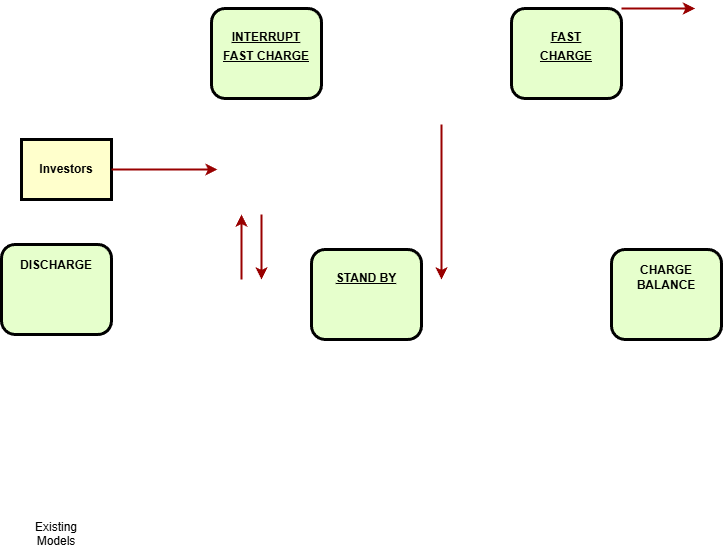

The diagram above was exported from draw.io. Its source (the exported page's mxGraphModel, read from the mxfile embedded in the PNG):
<mxGraphModel dx="902" dy="730" grid="1" gridSize="10" guides="1" tooltips="1" connect="1" arrows="1" fold="1" page="1" pageScale="1" pageWidth="826" pageHeight="1169" background="none" math="0" shadow="0">
  <root>
    <mxCell id="0" />
    <mxCell id="1" parent="0" />
    <mxCell id="4" value="Investors" style="whiteSpace=wrap;align=center;verticalAlign=middle;fontStyle=1;strokeWidth=3;fillColor=#FFFFCC" parent="1" vertex="1">
      <mxGeometry x="40" y="251" width="90" height="60" as="geometry" />
    </mxCell>
    <mxCell id="7" value="&lt;p style=&quot;margin: 0px; margin-top: 4px; text-align: center; text-decoration: underline;&quot;&gt;&lt;br&gt;&lt;/p&gt;&lt;p style=&quot;margin: 0px; margin-top: 4px; text-align: center; text-decoration: underline;&quot;&gt;STAND BY&lt;/p&gt;" style="verticalAlign=middle;align=center;overflow=fill;fontSize=12;fontFamily=Helvetica;html=1;rounded=1;fontStyle=1;strokeWidth=3;fillColor=#E6FFCC" parent="1" vertex="1">
      <mxGeometry x="330" y="361" width="110" height="90" as="geometry" />
    </mxCell>
    <mxCell id="8" value="&lt;p style=&quot;margin: 0px; margin-top: 4px; text-align: center; text-decoration: underline;&quot;&gt;&lt;br&gt;&lt;/p&gt;&lt;p style=&quot;margin: 0px; margin-top: 4px; text-align: center; text-decoration: underline;&quot;&gt;FAST&lt;/p&gt;&lt;p style=&quot;margin: 0px; margin-top: 4px; text-align: center; text-decoration: underline;&quot;&gt;CHARGE&lt;/p&gt;" style="verticalAlign=middle;align=center;overflow=fill;fontSize=12;fontFamily=Helvetica;html=1;rounded=1;fontStyle=1;strokeWidth=3;fillColor=#E6FFCC" parent="1" vertex="1">
      <mxGeometry x="530" y="120" width="110" height="90" as="geometry" />
    </mxCell>
    <mxCell id="9" value="&lt;div&gt;&lt;br&gt;&lt;/div&gt;&lt;div&gt;CHARGE&lt;/div&gt;&lt;div&gt;BALANCE&lt;/div&gt;" style="verticalAlign=middle;align=center;overflow=fill;fontSize=12;fontFamily=Helvetica;html=1;rounded=1;fontStyle=1;strokeWidth=3;fillColor=#E6FFCC" parent="1" vertex="1">
      <mxGeometry x="630" y="361" width="110" height="90" as="geometry" />
    </mxCell>
    <mxCell id="10" value="&lt;p style=&quot;margin: 0px; margin-top: 4px; text-align: center; text-decoration: underline;&quot;&gt;&lt;br&gt;&lt;/p&gt;&lt;p style=&quot;margin: 0px; margin-top: 4px; text-align: center; text-decoration: underline;&quot;&gt;INTERRUPT&lt;/p&gt;&lt;p style=&quot;margin: 0px; margin-top: 4px; text-align: center; text-decoration: underline;&quot;&gt;FAST CHARGE&lt;/p&gt;" style="verticalAlign=middle;align=center;overflow=fill;fontSize=12;fontFamily=Helvetica;html=1;rounded=1;fontStyle=1;strokeWidth=3;fillColor=#E6FFCC" parent="1" vertex="1">
      <mxGeometry x="229.99999999999991" y="120" width="110" height="90" as="geometry" />
    </mxCell>
    <mxCell id="37" value="" style="edgeStyle=none;noEdgeStyle=1;strokeColor=#990000;strokeWidth=2" parent="1" source="4" edge="1">
      <mxGeometry width="100" height="100" relative="1" as="geometry">
        <mxPoint x="280" y="190" as="sourcePoint" />
        <mxPoint x="236" y="281" as="targetPoint" />
      </mxGeometry>
    </mxCell>
    <mxCell id="11" value="&lt;div&gt;&lt;br&gt;&lt;/div&gt;&lt;div&gt;DISCHARGE&lt;/div&gt;" style="verticalAlign=middle;align=center;overflow=fill;fontSize=12;fontFamily=Helvetica;html=1;rounded=1;fontStyle=1;strokeWidth=3;fillColor=#E6FFCC" parent="1" vertex="1">
      <mxGeometry x="19.999999999999943" y="356" width="110" height="90" as="geometry" />
    </mxCell>
    <mxCell id="55" value="" style="edgeStyle=elbowEdgeStyle;elbow=horizontal;strokeColor=#990000;strokeWidth=2" parent="1" edge="1">
      <mxGeometry width="100" height="100" relative="1" as="geometry">
        <mxPoint x="260" y="391" as="sourcePoint" />
        <mxPoint x="260" y="326" as="targetPoint" />
      </mxGeometry>
    </mxCell>
    <mxCell id="56" value="" style="edgeStyle=elbowEdgeStyle;elbow=horizontal;strokeColor=#990000;strokeWidth=2" parent="1" edge="1">
      <mxGeometry width="100" height="100" relative="1" as="geometry">
        <mxPoint x="280" y="326" as="sourcePoint" />
        <mxPoint x="280" y="391" as="targetPoint" />
        <Array as="points">
          <mxPoint x="280" y="360" />
        </Array>
      </mxGeometry>
    </mxCell>
    <mxCell id="59" value="" style="edgeStyle=elbowEdgeStyle;elbow=horizontal;strokeColor=#990000;strokeWidth=2" parent="1" edge="1">
      <mxGeometry width="100" height="100" relative="1" as="geometry">
        <mxPoint x="460" y="236" as="sourcePoint" />
        <mxPoint x="460" y="391" as="targetPoint" />
        <Array as="points">
          <mxPoint x="460" y="320" />
        </Array>
      </mxGeometry>
    </mxCell>
    <mxCell id="66" value="" style="edgeStyle=elbowEdgeStyle;elbow=vertical;entryX=0.25;entryY=1;strokeColor=#990000;strokeWidth=2" parent="1" source="8" edge="1">
      <mxGeometry width="100" height="100" relative="1" as="geometry">
        <mxPoint x="530" y="250" as="sourcePoint" />
        <mxPoint x="713.5" y="120" as="targetPoint" />
      </mxGeometry>
    </mxCell>
    <mxCell id="70" value="Existing&#10;Models" style="text;spacingTop=-5;align=center" parent="1" vertex="1">
      <mxGeometry x="60.00000000000023" y="629.9999999999999" width="30" height="20" as="geometry" />
    </mxCell>
  </root>
</mxGraphModel>